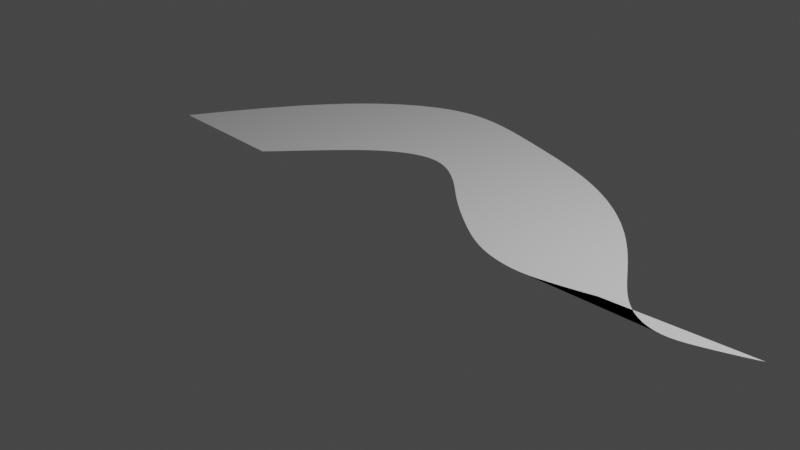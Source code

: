 # Source: ear_dog_extrude.blend  (saved by Blender 3.2.14; exported with 4.5.12 LTS)
import bpy
from mathutils import Matrix  # noqa: F401  (used for matrix-valued properties, if any)

bpy.ops.wm.read_factory_settings(use_empty=True)
scene = bpy.context.scene
scene.name = 'Scene'

# ---- collections
col_collection = bpy.data.collections.new('Collection'); scene.collection.children.link(col_collection)

# ---- node groups
ng_auto_smooth = bpy.data.node_groups.new('Auto Smooth', 'GeometryNodeTree')
_s = ng_auto_smooth.interface.new_socket(name='Geometry', in_out='OUTPUT', socket_type='NodeSocketGeometry')
_s = ng_auto_smooth.interface.new_socket(name='Geometry', in_out='INPUT', socket_type='NodeSocketGeometry')
_s = ng_auto_smooth.interface.new_socket(name='Angle', in_out='INPUT', socket_type='NodeSocketFloat')
_s.subtype = 'ANGLE'
_s.min_value = 0.0
_s.max_value = 3.142
ng_auto_smooth.is_modifier = True
_N = ng_auto_smooth.nodes; _L = ng_auto_smooth.links
n0 = _N.new('NodeGroupOutput'); n0.name = 'Group Output'; n0.location = (480, -100)
n1 = _N.new('NodeGroupInput'); n1.name = 'Group Input'; n1.location = (-420, -300)
n2 = _N.new('NodeGroupInput'); n2.name = 'Group Input.001'; n2.location = (-60, -100)
n3 = _N.new('GeometryNodeSetShadeSmooth'); n3.name = 'Set Shade Smooth'; n3.location = (120, -100)
n3.domain = 'EDGE'
n4 = _N.new('GeometryNodeSetShadeSmooth'); n4.name = 'Set Shade Smooth.001'; n4.location = (300, -100)
n5 = _N.new('GeometryNodeInputMeshEdgeAngle'); n5.name = 'Edge Angle'; n5.location = (-420, -220)
n6 = _N.new('GeometryNodeInputEdgeSmooth'); n6.name = 'Is Edge Smooth'; n6.location = (-60, -160)
n7 = _N.new('GeometryNodeInputShadeSmooth'); n7.name = 'Is Face Smooth'; n7.location = (-240, -340)
n8 = _N.new('FunctionNodeBooleanMath'); n8.name = 'Boolean Math'; n8.location = (-60, -220)
n9 = _N.new('FunctionNodeCompare'); n9.name = 'Compare'; n9.location = (-240, -180)
n9.operation = 'LESS_EQUAL'
_L.new(n5.outputs[0], n9.inputs[0])
_L.new(n4.outputs[0], n0.inputs[0])
_L.new(n1.outputs[1], n9.inputs[1])
_L.new(n9.outputs[0], n8.inputs[0])
_L.new(n7.outputs[0], n8.inputs[1])
_L.new(n2.outputs[0], n3.inputs[0])
_L.new(n6.outputs[0], n3.inputs[1])
_L.new(n3.outputs[0], n4.inputs[0])
_L.new(n8.outputs[0], n3.inputs[2])
n0.is_active_output = True

# ---- world
world_world = bpy.data.worlds.new('World'); scene.world = world_world
world_world.use_nodes = True; world_world.node_tree.nodes.clear()
_N = world_world.node_tree.nodes; _L = world_world.node_tree.links
n0 = _N.new('ShaderNodeOutputWorld'); n0.name = 'World Output'; n0.location = (300, 300)
n1 = _N.new('ShaderNodeBackground'); n1.name = 'Background'; n1.location = (10, 300)
n1.inputs[0].default_value = (0.05088, 0.05088, 0.05088, 1.0)
_L.new(n1.outputs[0], n0.inputs[0])
n0.is_active_output = True
world_world.color = (0.05088, 0.05088, 0.05088)
world_world.use_sun_shadow = False
world_world.sun_shadow_jitter_overblur = 0.0

# ---- cameras
cam_camera = bpy.data.cameras.new('Camera')
cam_camera.clip_end = 100.0
cam_camera.ortho_scale = 7.314

# ---- lights
light_light = bpy.data.lights.new('Light', 'POINT')
light_light.transmission_factor = 0.0
light_light.energy = 1000.0
light_light.shadow_soft_size = 0.1
light_light.shadow_maximum_resolution = 0.006
light_light.use_absolute_resolution = True

# ---- meshes
me_mesh = bpy.data.meshes.new('Mesh')
me_mesh.from_pydata([(-2.368, 0.06224, 0.0), (-2.284, 0.161, 0.0), (-2.206, 0.2539, 0.0), (-2.132, 0.3413, 0.0), (-2.063, 0.4235, 0.0), (-1.997, 0.5006, 0.0), (-1.935, 0.573, 0.0), (-1.876, 0.6408, 0.0), (-1.82, 0.7044, 0.0), (-1.766, 0.7639, 0.0), (-1.715, 0.8196, 0.0), (-1.665, 0.8719, 0.0), (-1.616, 0.9208, 0.0), (-1.568, 0.9667, 0.0), (-1.521, 1.01, 0.0), (-1.474, 1.05, 0.0), (-1.427, 1.088, 0.0), (-1.381, 1.124, 0.0), (-1.334, 1.157, 0.0), (-1.288, 1.187, 0.0), (-1.242, 1.215, 0.0), (-1.196, 1.239, 0.0), (-1.151, 1.261, 0.0), (-1.106, 1.28, 0.0), (-1.061, 1.296, 0.0), (-1.017, 1.309, 0.0), (-0.9736, 1.319, 0.0), (-0.9304, 1.326, 0.0), (-0.8877, 1.33, 0.0), (-0.8456, 1.331, 0.0), (-0.804, 1.328, 0.0), (-0.7631, 1.323, 0.0), (-0.7228, 1.315, 0.0), (-0.6832, 1.304, 0.0), (-0.6442, 1.291, 0.0), (-0.606, 1.276, 0.0), (-0.5684, 1.259, 0.0), (-0.5317, 1.241, 0.0), (-0.4957, 1.221, 0.0), (-0.4605, 1.199, 0.0), (-0.4261, 1.177, 0.0), (-0.3926, 1.155, 0.0), (-0.3599, 1.131, 0.0), (-0.3282, 1.107, 0.0), (-0.2973, 1.084, 0.0), (-0.2673, 1.06, 0.0), (-0.2379, 1.036, 0.0), (-0.2092, 1.011, 0.0), (-0.1809, 0.9872, 0.0), (-0.1531, 0.9628, 0.0), (-0.1255, 0.9384, 0.0), (-0.09812, 0.9139, 0.0), (-0.07083, 0.8894, 0.0), (-0.04353, 0.8649, 0.0), (-0.01611, 0.8403, 0.0), (0.01152, 0.8157, 0.0), (0.03948, 0.7911, 0.0), (0.06787, 0.7665, 0.0), (0.09677, 0.7419, 0.0), (0.1262, 0.7173, 0.0), (0.156, 0.6928, 0.0), (0.1862, 0.6684, 0.0), (0.2167, 0.6441, 0.0), (0.2475, 0.62, 0.0), (0.2785, 0.5961, 0.0), (0.3096, 0.5725, 0.0), (0.3408, 0.5491, 0.0), (0.372, 0.526, 0.0), (0.4031, 0.5032, 0.0), (0.4342, 0.4808, 0.0), (0.465, 0.4588, 0.0), (0.4957, 0.4372, 0.0), (0.526, 0.4161, 0.0), (0.556, 0.3955, 0.0), (0.5857, 0.3754, 0.0), (0.6151, 0.3557, 0.0), (0.6442, 0.3367, 0.0), (0.673, 0.3182, 0.0), (0.7015, 0.3003, 0.0), (0.7297, 0.283, 0.0), (0.7576, 0.2663, 0.0), (0.7852, 0.2502, 0.0), (0.8126, 0.2348, 0.0), (0.8397, 0.2201, 0.0), (0.8665, 0.2061, 0.0), (0.893, 0.1928, 0.0), (0.9193, 0.1802, 0.0), (0.9453, 0.1683, 0.0), (0.9711, 0.1572, 0.0), (0.9967, 0.1468, 0.0), (1.022, 0.137, 0.0), (1.047, 0.1279, 0.0), (1.072, 0.1194, 0.0), (1.096, 0.1115, 0.0), (1.121, 0.1041, 0.0), (1.145, 0.09732, 0.0), (1.168, 0.09103, 0.0), (1.192, 0.08522, 0.0), (1.215, 0.07989, 0.0), (1.238, 0.07498, 0.0), (1.261, 0.0705, 0.0), (1.283, 0.0664, 0.0), (1.305, 0.06269, 0.0), (1.327, 0.05935, 0.0), (1.349, 0.05639, 0.0), (1.371, 0.0538, 0.0), (1.392, 0.05157, 0.0), (1.413, 0.04971, 0.0), (1.434, 0.04821, 0.0), (1.455, 0.04706, 0.0), (1.476, 0.04626, 0.0), (1.496, 0.04581, 0.0), (1.517, 0.04571, 0.0), (1.537, 0.04594, 0.0), (1.557, 0.04651, 0.0), (1.578, 0.04741, 0.0), (1.598, 0.04864, 0.0), (1.618, 0.0502, 0.0), (1.638, 0.0521, 0.0), (1.659, 0.05432, 0.0), (1.679, 0.05688, 0.0), (1.7, 0.05977, 0.0), (1.722, 0.06299, 0.0), (1.744, 0.06655, 0.0), (1.766, 0.07044, 0.0), (1.789, 0.07466, 0.0), (1.813, 0.07922, 0.0), (1.837, 0.08411, 0.0), (1.863, 0.08934, 0.0), (1.889, 0.09491, 0.0), (1.916, 0.1008, 0.0), (1.944, 0.1071, 0.0), (1.973, 0.1137, 0.0), (2.003, 0.1206, 0.0), (2.034, 0.1279, 0.0), (2.065, 0.1356, 0.0), (2.098, 0.1437, 0.0), (2.131, 0.1522, 0.0), (2.165, 0.161, 0.0), (2.2, 0.1703, 0.0), (2.235, 0.1799, 0.0), (2.272, 0.19, 0.0), (2.309, 0.2004, 0.0), (2.347, 0.2113, 0.0), (-3.941, 0.1036, 0.0), (-3.855, 0.2716, 0.0), (-3.77, 0.4339, 0.0), (-3.687, 0.5902, 0.0), (-3.605, 0.7401, 0.0), (-3.525, 0.8834, 0.0), (-3.445, 1.02, 0.0), (-3.366, 1.15, 0.0), (-3.288, 1.273, 0.0), (-3.211, 1.389, 0.0), (-3.135, 1.499, 0.0), (-3.059, 1.602, 0.0), (-2.984, 1.7, 0.0), (-2.908, 1.793, 0.0), (-2.833, 1.881, 0.0), (-2.756, 1.964, 0.0), (-2.679, 2.043, 0.0), (-2.602, 2.118, 0.0), (-2.524, 2.188, 0.0), (-2.446, 2.254, 0.0), (-2.368, 2.315, 0.0), (-2.29, 2.372, 0.0), (-2.212, 2.424, 0.0), (-2.135, 2.472, 0.0), (-2.059, 2.514, 0.0), (-1.983, 2.553, 0.0), (-1.908, 2.586, 0.0), (-1.835, 2.615, 0.0), (-1.762, 2.64, 0.0), (-1.69, 2.66, 0.0), (-1.619, 2.675, 0.0), (-1.55, 2.687, 0.0), (-1.481, 2.694, 0.0), (-1.414, 2.699, 0.0), (-1.347, 2.7, 0.0), (-1.281, 2.698, 0.0), (-1.216, 2.694, 0.0), (-1.152, 2.688, 0.0), (-1.088, 2.679, 0.0), (-1.025, 2.669, 0.0), (-0.9619, 2.658, 0.0), (-0.8994, 2.645, 0.0), (-0.8373, 2.632, 0.0), (-0.7755, 2.617, 0.0), (-0.7139, 2.602, 0.0), (-0.6523, 2.586, 0.0), (-0.5904, 2.57, 0.0), (-0.528, 2.553, 0.0), (-0.4647, 2.536, 0.0), (-0.4002, 2.518, 0.0), (-0.3342, 2.499, 0.0), (-0.2662, 2.479, 0.0), (-0.1958, 2.459, 0.0), (-0.1227, 2.437, 0.0), (-0.0463, 2.414, 0.0), (0.03376, 2.39, 0.0), (0.118, 2.364, 0.0), (0.2067, 2.335, 0.0), (0.3004, 2.303, 0.0), (0.3989, 2.268, 0.0), (0.5019, 2.229, 0.0), (0.6088, 2.185, 0.0), (0.7189, 2.136, 0.0), (0.8313, 2.082, 0.0), (0.9449, 2.023, 0.0), (1.059, 1.957, 0.0), (1.171, 1.887, 0.0), (1.281, 1.811, 0.0), (1.388, 1.732, 0.0), (1.489, 1.649, 0.0), (1.586, 1.565, 0.0), (1.676, 1.479, 0.0), (1.761, 1.393, 0.0), (1.839, 1.308, 0.0), (1.911, 1.225, 0.0), (1.978, 1.144, 0.0), (2.04, 1.066, 0.0), (2.096, 0.9912, 0.0), (2.149, 0.9199, 0.0), (2.198, 0.8522, 0.0), (2.243, 0.7883, 0.0), (2.285, 0.7282, 0.0), (2.325, 0.6719, 0.0), (2.363, 0.6193, 0.0), (2.398, 0.5704, 0.0), (2.432, 0.525, 0.0), (2.464, 0.483, 0.0), (2.495, 0.4444, 0.0), (2.525, 0.4088, 0.0), (2.554, 0.3762, 0.0), (2.582, 0.3463, 0.0), (2.61, 0.3188, 0.0), (2.637, 0.2937, 0.0), (2.663, 0.2708, 0.0), (2.688, 0.2498, 0.0), (2.713, 0.2307, 0.0), (2.738, 0.2133, 0.0), (2.762, 0.1975, 0.0), (2.786, 0.1832, 0.0), (2.81, 0.1702, 0.0), (2.833, 0.1584, 0.0), (2.855, 0.1478, 0.0), (2.878, 0.1382, 0.0), (2.9, 0.1297, 0.0), (2.922, 0.1221, 0.0), (2.944, 0.1155, 0.0), (2.965, 0.1099, 0.0), (2.987, 0.1051, 0.0), (3.008, 0.1011, 0.0), (3.029, 0.09795, 0.0), (3.049, 0.09559, 0.0), (3.07, 0.09399, 0.0), (3.091, 0.09313, 0.0), (3.111, 0.09297, 0.0), (3.131, 0.0935, 0.0), (3.151, 0.0947, 0.0), (3.171, 0.09655, 0.0), (3.192, 0.09903, 0.0), (3.212, 0.1021, 0.0), (3.232, 0.1059, 0.0), (3.253, 0.1102, 0.0), (3.274, 0.1151, 0.0), (3.295, 0.1206, 0.0), (3.317, 0.1266, 0.0), (3.339, 0.1332, 0.0), (3.362, 0.1403, 0.0), (3.386, 0.148, 0.0), (3.41, 0.1561, 0.0), (3.435, 0.1648, 0.0), (3.461, 0.1739, 0.0), (3.488, 0.1835, 0.0), (3.516, 0.1936, 0.0), (3.545, 0.2042, 0.0), (3.575, 0.2153, 0.0), (3.605, 0.2268, 0.0), (3.636, 0.2388, 0.0), (3.669, 0.2513, 0.0), (3.701, 0.2643, 0.0), (3.735, 0.2778, 0.0), (3.77, 0.2917, 0.0), (3.805, 0.3062, 0.0), (3.841, 0.3212, 0.0), (3.877, 0.3366, 0.0), (3.915, 0.3526, 0.0)], [], [(70, 71, 215, 214), (19, 20, 164, 163), (122, 123, 267, 266), (71, 72, 216, 215), (20, 21, 165, 164), (123, 124, 268, 267), (72, 73, 217, 216), (21, 22, 166, 165), (124, 125, 269, 268), (73, 74, 218, 217), (22, 23, 167, 166), (125, 126, 270, 269), (74, 75, 219, 218), (23, 24, 168, 167), (126, 127, 271, 270), (75, 76, 220, 219), (24, 25, 169, 168), (127, 128, 272, 271), (76, 77, 221, 220), (25, 26, 170, 169), (128, 129, 273, 272), (77, 78, 222, 221), (26, 27, 171, 170), (129, 130, 274, 273), (78, 79, 223, 222), (27, 28, 172, 171), (130, 131, 275, 274), (79, 80, 224, 223), (28, 29, 173, 172), (131, 132, 276, 275), (80, 81, 225, 224), (29, 30, 174, 173), (132, 133, 277, 276), (81, 82, 226, 225), (30, 31, 175, 174), (133, 134, 278, 277), (82, 83, 227, 226), (31, 32, 176, 175), (134, 135, 279, 278), (83, 84, 228, 227), (32, 33, 177, 176), (135, 136, 280, 279), (84, 85, 229, 228), (33, 34, 178, 177), (136, 137, 281, 280), (85, 86, 230, 229), (34, 35, 179, 178), (137, 138, 282, 281), (86, 87, 231, 230), (35, 36, 180, 179), (138, 139, 283, 282), (87, 88, 232, 231), (36, 37, 181, 180), (139, 140, 284, 283), (88, 89, 233, 232), (37, 38, 182, 181), (140, 141, 285, 284), (89, 90, 234, 233), (38, 39, 183, 182), (141, 142, 286, 285), (90, 91, 235, 234), (39, 40, 184, 183), (142, 143, 287, 286), (91, 92, 236, 235), (40, 41, 185, 184), (92, 93, 237, 236), (41, 42, 186, 185), (93, 94, 238, 237), (42, 43, 187, 186), (94, 95, 239, 238), (43, 44, 188, 187), (95, 96, 240, 239), (44, 45, 189, 188), (96, 97, 241, 240), (45, 46, 190, 189), (97, 98, 242, 241), (46, 47, 191, 190), (98, 99, 243, 242), (47, 48, 192, 191), (99, 100, 244, 243), (48, 49, 193, 192), (100, 101, 245, 244), (49, 50, 194, 193), (101, 102, 246, 245), (50, 51, 195, 194), (102, 103, 247, 246), (51, 52, 196, 195), (0, 1, 145, 144), (103, 104, 248, 247), (52, 53, 197, 196), (1, 2, 146, 145), (104, 105, 249, 248), (53, 54, 198, 197), (2, 3, 147, 146), (105, 106, 250, 249), (54, 55, 199, 198), (3, 4, 148, 147), (106, 107, 251, 250), (55, 56, 200, 199), (4, 5, 149, 148), (107, 108, 252, 251), (56, 57, 201, 200), (5, 6, 150, 149), (108, 109, 253, 252), (57, 58, 202, 201), (6, 7, 151, 150), (109, 110, 254, 253), (58, 59, 203, 202), (7, 8, 152, 151), (110, 111, 255, 254), (59, 60, 204, 203), (8, 9, 153, 152), (111, 112, 256, 255), (60, 61, 205, 204), (9, 10, 154, 153), (112, 113, 257, 256), (61, 62, 206, 205), (10, 11, 155, 154), (113, 114, 258, 257), (62, 63, 207, 206), (11, 12, 156, 155), (114, 115, 259, 258), (63, 64, 208, 207), (12, 13, 157, 156), (115, 116, 260, 259), (64, 65, 209, 208), (13, 14, 158, 157), (116, 117, 261, 260), (65, 66, 210, 209), (14, 15, 159, 158), (117, 118, 262, 261), (66, 67, 211, 210), (15, 16, 160, 159), (118, 119, 263, 262), (67, 68, 212, 211), (16, 17, 161, 160), (119, 120, 264, 263), (68, 69, 213, 212), (17, 18, 162, 161), (120, 121, 265, 264), (69, 70, 214, 213), (18, 19, 163, 162), (121, 122, 266, 265)])
me_mesh.update()

# ---- objects
ob_light = bpy.data.objects.new('Light', light_light)
ob_camera = bpy.data.objects.new('Camera', cam_camera)
ob_nurbscurve = bpy.data.objects.new('NurbsCurve', me_mesh)

# ---- transforms, parenting, visibility, modifiers, constraints
ob_light.location = (4.076, 1.005, 5.904)
ob_light.rotation_euler = (0.6503, 0.05522, 1.866)
ob_light.lock_rotations_4d = False
ob_light.empty_display_type = 'ARROWS'
ob_light.color = (0.0, 0.0, 0.0, 0.0)
ob_light.lineart.crease_threshold = 0.0
ob_camera.location = (7.359, -6.926, 4.958)
ob_camera.rotation_euler = (1.109, 0.0, 0.8149)
ob_camera.lock_rotations_4d = False
ob_camera.empty_display_type = 'ARROWS'
ob_camera.color = (0.0, 0.0, 0.0, 0.0)
ob_camera.display_type = 'WIRE'
ob_camera.lineart.crease_threshold = 0.0
ob_nurbscurve.location = (0.0, 0.0, 0.0)
_m = ob_nurbscurve.modifiers.new('Auto Smooth', 'NODES')
_m.node_group = ng_auto_smooth
_gi = [s.identifier for s in ng_auto_smooth.interface.items_tree if s.item_type == 'SOCKET' and s.in_out == 'INPUT']
_m[_gi[1]] = 3.142  # Angle

# ---- collection membership
col_collection.objects.link(ob_light)
col_collection.objects.link(ob_camera)
col_collection.objects.link(ob_nurbscurve)

# ---- scene / render settings (as saved in the file)
scene.camera = ob_camera
scene.frame_start = 1; scene.frame_end = 250; scene.frame_set(1)
scene.render.engine = 'BLENDER_EEVEE_NEXT'
scene.cycles.sampling_pattern = 'TABULATED_SOBOL'
scene.cycles.use_light_tree = False
scene.view_settings.view_transform = 'Filmic'
bpy.context.view_layer.update()
